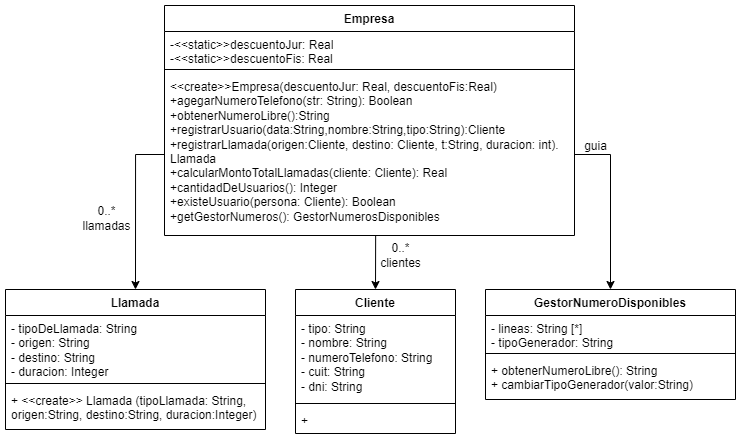

The diagram above was exported from draw.io. Its source (the exported page's mxGraphModel, read from the mxfile embedded in the PNG):
<mxGraphModel dx="838" dy="1029" grid="1" gridSize="10" guides="1" tooltips="1" connect="1" arrows="1" fold="1" page="1" pageScale="1" pageWidth="827" pageHeight="1169" math="0" shadow="0">
  <root>
    <mxCell id="0" />
    <mxCell id="1" parent="0" />
    <mxCell id="RaK3DlM_WNNo0GLl2pRf-1" value="Llamada" style="swimlane;fontStyle=1;align=center;verticalAlign=top;childLayout=stackLayout;horizontal=1;startSize=26;horizontalStack=0;resizeParent=1;resizeParentMax=0;resizeLast=0;collapsible=1;marginBottom=0;whiteSpace=wrap;html=1;" vertex="1" parent="1">
      <mxGeometry x="49" y="444" width="260" height="140" as="geometry" />
    </mxCell>
    <mxCell id="RaK3DlM_WNNo0GLl2pRf-2" value="- tipoDeLlamada: String&lt;br&gt;- origen: String&lt;br&gt;- destino: String&lt;br&gt;- duracion: Integer" style="text;strokeColor=none;fillColor=none;align=left;verticalAlign=top;spacingLeft=4;spacingRight=4;overflow=hidden;rotatable=0;points=[[0,0.5],[1,0.5]];portConstraint=eastwest;whiteSpace=wrap;html=1;" vertex="1" parent="RaK3DlM_WNNo0GLl2pRf-1">
      <mxGeometry y="26" width="260" height="64" as="geometry" />
    </mxCell>
    <mxCell id="RaK3DlM_WNNo0GLl2pRf-3" value="" style="line;strokeWidth=1;fillColor=none;align=left;verticalAlign=middle;spacingTop=-1;spacingLeft=3;spacingRight=3;rotatable=0;labelPosition=right;points=[];portConstraint=eastwest;strokeColor=inherit;" vertex="1" parent="RaK3DlM_WNNo0GLl2pRf-1">
      <mxGeometry y="90" width="260" height="8" as="geometry" />
    </mxCell>
    <mxCell id="RaK3DlM_WNNo0GLl2pRf-4" value="+ &amp;lt;&amp;lt;create&amp;gt;&amp;gt; Llamada (tipoLlamada: String, origen:String, destino:String, duracion:Integer)&lt;br&gt;" style="text;strokeColor=none;fillColor=none;align=left;verticalAlign=top;spacingLeft=4;spacingRight=4;overflow=hidden;rotatable=0;points=[[0,0.5],[1,0.5]];portConstraint=eastwest;whiteSpace=wrap;html=1;" vertex="1" parent="RaK3DlM_WNNo0GLl2pRf-1">
      <mxGeometry y="98" width="260" height="42" as="geometry" />
    </mxCell>
    <mxCell id="RaK3DlM_WNNo0GLl2pRf-7" value="GestorNumeroDisponibles" style="swimlane;fontStyle=1;align=center;verticalAlign=top;childLayout=stackLayout;horizontal=1;startSize=26;horizontalStack=0;resizeParent=1;resizeParentMax=0;resizeLast=0;collapsible=1;marginBottom=0;whiteSpace=wrap;html=1;" vertex="1" parent="1">
      <mxGeometry x="529" y="444" width="250" height="110" as="geometry" />
    </mxCell>
    <mxCell id="RaK3DlM_WNNo0GLl2pRf-8" value="- lineas: String [*]&lt;br&gt;- tipoGenerador: String" style="text;strokeColor=none;fillColor=none;align=left;verticalAlign=top;spacingLeft=4;spacingRight=4;overflow=hidden;rotatable=0;points=[[0,0.5],[1,0.5]];portConstraint=eastwest;whiteSpace=wrap;html=1;" vertex="1" parent="RaK3DlM_WNNo0GLl2pRf-7">
      <mxGeometry y="26" width="250" height="34" as="geometry" />
    </mxCell>
    <mxCell id="RaK3DlM_WNNo0GLl2pRf-9" value="" style="line;strokeWidth=1;fillColor=none;align=left;verticalAlign=middle;spacingTop=-1;spacingLeft=3;spacingRight=3;rotatable=0;labelPosition=right;points=[];portConstraint=eastwest;strokeColor=inherit;" vertex="1" parent="RaK3DlM_WNNo0GLl2pRf-7">
      <mxGeometry y="60" width="250" height="8" as="geometry" />
    </mxCell>
    <mxCell id="RaK3DlM_WNNo0GLl2pRf-10" value="+ obtenerNumeroLibre(): String&lt;br&gt;+ cambiarTipoGenerador(valor:String)" style="text;strokeColor=none;fillColor=none;align=left;verticalAlign=top;spacingLeft=4;spacingRight=4;overflow=hidden;rotatable=0;points=[[0,0.5],[1,0.5]];portConstraint=eastwest;whiteSpace=wrap;html=1;" vertex="1" parent="RaK3DlM_WNNo0GLl2pRf-7">
      <mxGeometry y="68" width="250" height="42" as="geometry" />
    </mxCell>
    <mxCell id="RaK3DlM_WNNo0GLl2pRf-11" value="Cliente" style="swimlane;fontStyle=1;align=center;verticalAlign=top;childLayout=stackLayout;horizontal=1;startSize=26;horizontalStack=0;resizeParent=1;resizeParentMax=0;resizeLast=0;collapsible=1;marginBottom=0;whiteSpace=wrap;html=1;" vertex="1" parent="1">
      <mxGeometry x="339" y="444" width="160" height="144" as="geometry" />
    </mxCell>
    <mxCell id="RaK3DlM_WNNo0GLl2pRf-12" value="- tipo: String&lt;br&gt;- nombre: String&lt;br&gt;- numeroTelefono: String&lt;br&gt;- cuit: String&lt;br&gt;- dni: String" style="text;strokeColor=none;fillColor=none;align=left;verticalAlign=top;spacingLeft=4;spacingRight=4;overflow=hidden;rotatable=0;points=[[0,0.5],[1,0.5]];portConstraint=eastwest;whiteSpace=wrap;html=1;" vertex="1" parent="RaK3DlM_WNNo0GLl2pRf-11">
      <mxGeometry y="26" width="160" height="84" as="geometry" />
    </mxCell>
    <mxCell id="RaK3DlM_WNNo0GLl2pRf-13" value="" style="line;strokeWidth=1;fillColor=none;align=left;verticalAlign=middle;spacingTop=-1;spacingLeft=3;spacingRight=3;rotatable=0;labelPosition=right;points=[];portConstraint=eastwest;strokeColor=inherit;" vertex="1" parent="RaK3DlM_WNNo0GLl2pRf-11">
      <mxGeometry y="110" width="160" height="8" as="geometry" />
    </mxCell>
    <mxCell id="RaK3DlM_WNNo0GLl2pRf-14" value="+" style="text;strokeColor=none;fillColor=none;align=left;verticalAlign=top;spacingLeft=4;spacingRight=4;overflow=hidden;rotatable=0;points=[[0,0.5],[1,0.5]];portConstraint=eastwest;whiteSpace=wrap;html=1;" vertex="1" parent="RaK3DlM_WNNo0GLl2pRf-11">
      <mxGeometry y="118" width="160" height="26" as="geometry" />
    </mxCell>
    <mxCell id="RaK3DlM_WNNo0GLl2pRf-15" value="Empresa" style="swimlane;fontStyle=1;align=center;verticalAlign=top;childLayout=stackLayout;horizontal=1;startSize=26;horizontalStack=0;resizeParent=1;resizeParentMax=0;resizeLast=0;collapsible=1;marginBottom=0;whiteSpace=wrap;html=1;" vertex="1" parent="1">
      <mxGeometry x="208" y="160" width="410" height="230" as="geometry" />
    </mxCell>
    <mxCell id="RaK3DlM_WNNo0GLl2pRf-16" value="-&amp;lt;&amp;lt;static&amp;gt;&amp;gt;descuentoJur: Real&lt;div&gt;-&amp;lt;&amp;lt;static&amp;gt;&amp;gt;descuentoFis: Real&lt;/div&gt;" style="text;strokeColor=none;fillColor=none;align=left;verticalAlign=top;spacingLeft=4;spacingRight=4;overflow=hidden;rotatable=0;points=[[0,0.5],[1,0.5]];portConstraint=eastwest;whiteSpace=wrap;html=1;" vertex="1" parent="RaK3DlM_WNNo0GLl2pRf-15">
      <mxGeometry y="26" width="410" height="34" as="geometry" />
    </mxCell>
    <mxCell id="RaK3DlM_WNNo0GLl2pRf-17" value="" style="line;strokeWidth=1;fillColor=none;align=left;verticalAlign=middle;spacingTop=-1;spacingLeft=3;spacingRight=3;rotatable=0;labelPosition=right;points=[];portConstraint=eastwest;strokeColor=inherit;" vertex="1" parent="RaK3DlM_WNNo0GLl2pRf-15">
      <mxGeometry y="60" width="410" height="8" as="geometry" />
    </mxCell>
    <mxCell id="RaK3DlM_WNNo0GLl2pRf-18" value="&amp;lt;&amp;lt;create&amp;gt;&amp;gt;Empresa(descuentoJur: Real, descuentoFis:Real)&lt;br&gt;&lt;div&gt;+agegarNumeroTelefono(str: String): Boolean&lt;/div&gt;&lt;div&gt;+obtenerNumeroLibre():String&lt;/div&gt;&lt;div&gt;+registrarUsuario(data:String,nombre:String,tipo:String):Cliente&lt;/div&gt;&lt;div&gt;+registrarLlamada(origen:Cliente, destino: Cliente, t:String, duracion: int).&lt;/div&gt;&lt;div&gt;Llamada&lt;/div&gt;&lt;div&gt;+calcularMontoTotalLlamadas(cliente: Cliente): Real&lt;/div&gt;&lt;div&gt;+cantidadDeUsuarios(): Integer&lt;/div&gt;&lt;div&gt;+existeUsuario(persona: Cliente): Boolean&lt;/div&gt;&lt;div&gt;&lt;span style=&quot;background-color: initial;&quot;&gt;+getGestorNumeros(): GestorNumerosDisponibles&lt;/span&gt;&lt;br&gt;&lt;/div&gt;&lt;div&gt;&lt;br&gt;&lt;/div&gt;&lt;div&gt;&lt;br&gt;&lt;/div&gt;&lt;div&gt;&lt;br&gt;&lt;/div&gt;&lt;div&gt;&lt;br&gt;&lt;/div&gt;&lt;div&gt;&lt;br&gt;&lt;/div&gt;" style="text;strokeColor=none;fillColor=none;align=left;verticalAlign=top;spacingLeft=4;spacingRight=4;overflow=hidden;rotatable=0;points=[[0,0.5],[1,0.5]];portConstraint=eastwest;whiteSpace=wrap;html=1;" vertex="1" parent="RaK3DlM_WNNo0GLl2pRf-15">
      <mxGeometry y="68" width="410" height="162" as="geometry" />
    </mxCell>
    <mxCell id="RaK3DlM_WNNo0GLl2pRf-19" value="" style="endArrow=classic;html=1;rounded=0;exitX=0.515;exitY=1;exitDx=0;exitDy=0;exitPerimeter=0;entryX=0.5;entryY=0;entryDx=0;entryDy=0;" edge="1" parent="1" source="RaK3DlM_WNNo0GLl2pRf-18" target="RaK3DlM_WNNo0GLl2pRf-11">
      <mxGeometry width="50" height="50" relative="1" as="geometry">
        <mxPoint x="400" y="440" as="sourcePoint" />
        <mxPoint x="450" y="390" as="targetPoint" />
      </mxGeometry>
    </mxCell>
    <mxCell id="RaK3DlM_WNNo0GLl2pRf-20" value="0..*&lt;br&gt;clientes" style="text;html=1;align=center;verticalAlign=middle;resizable=0;points=[];autosize=1;strokeColor=none;fillColor=none;" vertex="1" parent="1">
      <mxGeometry x="414" y="390" width="60" height="40" as="geometry" />
    </mxCell>
    <mxCell id="RaK3DlM_WNNo0GLl2pRf-21" style="edgeStyle=orthogonalEdgeStyle;rounded=0;orthogonalLoop=1;jettySize=auto;html=1;entryX=0.5;entryY=0;entryDx=0;entryDy=0;" edge="1" parent="1" source="RaK3DlM_WNNo0GLl2pRf-18" target="RaK3DlM_WNNo0GLl2pRf-1">
      <mxGeometry relative="1" as="geometry" />
    </mxCell>
    <mxCell id="RaK3DlM_WNNo0GLl2pRf-22" value="0..*&lt;br&gt;llamadas" style="text;html=1;align=center;verticalAlign=middle;resizable=0;points=[];autosize=1;strokeColor=none;fillColor=none;" vertex="1" parent="1">
      <mxGeometry x="115" y="353" width="70" height="40" as="geometry" />
    </mxCell>
    <mxCell id="RaK3DlM_WNNo0GLl2pRf-23" style="edgeStyle=orthogonalEdgeStyle;rounded=0;orthogonalLoop=1;jettySize=auto;html=1;entryX=0.5;entryY=0;entryDx=0;entryDy=0;" edge="1" parent="1" source="RaK3DlM_WNNo0GLl2pRf-18" target="RaK3DlM_WNNo0GLl2pRf-7">
      <mxGeometry relative="1" as="geometry" />
    </mxCell>
    <mxCell id="RaK3DlM_WNNo0GLl2pRf-24" value="guia" style="text;html=1;align=center;verticalAlign=middle;resizable=0;points=[];autosize=1;strokeColor=none;fillColor=none;" vertex="1" parent="1">
      <mxGeometry x="614" y="286" width="50" height="30" as="geometry" />
    </mxCell>
  </root>
</mxGraphModel>